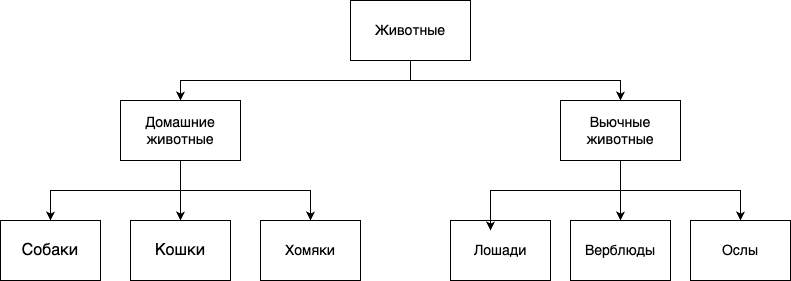

The diagram above was exported from draw.io. Its source (the exported page's mxGraphModel, read from the mxfile embedded in the PNG):
<mxGraphModel dx="954" dy="496" grid="1" gridSize="10" guides="1" tooltips="1" connect="1" arrows="1" fold="1" page="1" pageScale="1" pageWidth="827" pageHeight="1169" math="0" shadow="0">
  <root>
    <mxCell id="0" />
    <mxCell id="1" parent="0" />
    <mxCell id="qoZJ_qz9WfqJHTjQ2f8B-10" style="edgeStyle=orthogonalEdgeStyle;rounded=0;orthogonalLoop=1;jettySize=auto;html=1;exitX=0.5;exitY=1;exitDx=0;exitDy=0;entryX=0.5;entryY=0;entryDx=0;entryDy=0;" edge="1" parent="1" source="qoZJ_qz9WfqJHTjQ2f8B-1" target="qoZJ_qz9WfqJHTjQ2f8B-2">
      <mxGeometry relative="1" as="geometry" />
    </mxCell>
    <mxCell id="qoZJ_qz9WfqJHTjQ2f8B-1" value="&lt;font style=&quot;font-size: 14px;&quot;&gt;Животные&lt;/font&gt;" style="rounded=0;whiteSpace=wrap;html=1;" vertex="1" parent="1">
      <mxGeometry x="370" y="40" width="120" height="60" as="geometry" />
    </mxCell>
    <mxCell id="qoZJ_qz9WfqJHTjQ2f8B-12" style="edgeStyle=orthogonalEdgeStyle;rounded=0;orthogonalLoop=1;jettySize=auto;html=1;exitX=0.5;exitY=1;exitDx=0;exitDy=0;entryX=0.5;entryY=0;entryDx=0;entryDy=0;" edge="1" parent="1" source="qoZJ_qz9WfqJHTjQ2f8B-2" target="qoZJ_qz9WfqJHTjQ2f8B-4">
      <mxGeometry relative="1" as="geometry" />
    </mxCell>
    <mxCell id="qoZJ_qz9WfqJHTjQ2f8B-13" style="edgeStyle=orthogonalEdgeStyle;rounded=0;orthogonalLoop=1;jettySize=auto;html=1;exitX=0.5;exitY=1;exitDx=0;exitDy=0;" edge="1" parent="1" source="qoZJ_qz9WfqJHTjQ2f8B-2" target="qoZJ_qz9WfqJHTjQ2f8B-5">
      <mxGeometry relative="1" as="geometry" />
    </mxCell>
    <mxCell id="qoZJ_qz9WfqJHTjQ2f8B-14" style="edgeStyle=orthogonalEdgeStyle;rounded=0;orthogonalLoop=1;jettySize=auto;html=1;exitX=0.5;exitY=1;exitDx=0;exitDy=0;entryX=0.5;entryY=0;entryDx=0;entryDy=0;" edge="1" parent="1" source="qoZJ_qz9WfqJHTjQ2f8B-2" target="qoZJ_qz9WfqJHTjQ2f8B-6">
      <mxGeometry relative="1" as="geometry" />
    </mxCell>
    <mxCell id="qoZJ_qz9WfqJHTjQ2f8B-2" value="&lt;font style=&quot;font-size: 14px;&quot;&gt;Домашние животные&lt;/font&gt;" style="rounded=0;whiteSpace=wrap;html=1;" vertex="1" parent="1">
      <mxGeometry x="140" y="140" width="120" height="60" as="geometry" />
    </mxCell>
    <mxCell id="qoZJ_qz9WfqJHTjQ2f8B-16" style="edgeStyle=orthogonalEdgeStyle;rounded=0;orthogonalLoop=1;jettySize=auto;html=1;exitX=0.5;exitY=1;exitDx=0;exitDy=0;" edge="1" parent="1" source="qoZJ_qz9WfqJHTjQ2f8B-3" target="qoZJ_qz9WfqJHTjQ2f8B-8">
      <mxGeometry relative="1" as="geometry" />
    </mxCell>
    <mxCell id="qoZJ_qz9WfqJHTjQ2f8B-17" style="edgeStyle=orthogonalEdgeStyle;rounded=0;orthogonalLoop=1;jettySize=auto;html=1;exitX=0.5;exitY=1;exitDx=0;exitDy=0;" edge="1" parent="1" source="qoZJ_qz9WfqJHTjQ2f8B-3" target="qoZJ_qz9WfqJHTjQ2f8B-9">
      <mxGeometry relative="1" as="geometry" />
    </mxCell>
    <mxCell id="qoZJ_qz9WfqJHTjQ2f8B-3" value="&lt;font style=&quot;font-size: 14px;&quot;&gt;Вьючные животные&lt;/font&gt;" style="rounded=0;whiteSpace=wrap;html=1;" vertex="1" parent="1">
      <mxGeometry x="580" y="140" width="120" height="60" as="geometry" />
    </mxCell>
    <mxCell id="qoZJ_qz9WfqJHTjQ2f8B-4" value="&lt;font size=&quot;3&quot;&gt;Собаки&lt;/font&gt;" style="rounded=0;whiteSpace=wrap;html=1;" vertex="1" parent="1">
      <mxGeometry x="20" y="260" width="100" height="60" as="geometry" />
    </mxCell>
    <mxCell id="qoZJ_qz9WfqJHTjQ2f8B-5" value="&lt;font size=&quot;3&quot;&gt;Кошки&lt;/font&gt;" style="rounded=0;whiteSpace=wrap;html=1;" vertex="1" parent="1">
      <mxGeometry x="150" y="260" width="100" height="60" as="geometry" />
    </mxCell>
    <mxCell id="qoZJ_qz9WfqJHTjQ2f8B-6" value="&lt;font style=&quot;font-size: 14px;&quot;&gt;Хомяки&lt;/font&gt;" style="rounded=0;whiteSpace=wrap;html=1;" vertex="1" parent="1">
      <mxGeometry x="280" y="260" width="100" height="60" as="geometry" />
    </mxCell>
    <mxCell id="qoZJ_qz9WfqJHTjQ2f8B-7" value="&lt;font style=&quot;font-size: 14px;&quot;&gt;Лошади&lt;/font&gt;" style="rounded=0;whiteSpace=wrap;html=1;" vertex="1" parent="1">
      <mxGeometry x="470" y="260" width="100" height="60" as="geometry" />
    </mxCell>
    <mxCell id="qoZJ_qz9WfqJHTjQ2f8B-8" value="&lt;font style=&quot;font-size: 14px;&quot;&gt;Верблюды&lt;/font&gt;" style="rounded=0;whiteSpace=wrap;html=1;" vertex="1" parent="1">
      <mxGeometry x="590" y="260" width="100" height="60" as="geometry" />
    </mxCell>
    <mxCell id="qoZJ_qz9WfqJHTjQ2f8B-9" value="&lt;font style=&quot;font-size: 14px;&quot;&gt;Ослы&lt;/font&gt;" style="rounded=0;whiteSpace=wrap;html=1;" vertex="1" parent="1">
      <mxGeometry x="710" y="260" width="100" height="60" as="geometry" />
    </mxCell>
    <mxCell id="qoZJ_qz9WfqJHTjQ2f8B-11" style="edgeStyle=orthogonalEdgeStyle;rounded=0;orthogonalLoop=1;jettySize=auto;html=1;exitX=0.5;exitY=1;exitDx=0;exitDy=0;entryX=0.5;entryY=0;entryDx=0;entryDy=0;" edge="1" parent="1" source="qoZJ_qz9WfqJHTjQ2f8B-1" target="qoZJ_qz9WfqJHTjQ2f8B-3">
      <mxGeometry relative="1" as="geometry" />
    </mxCell>
    <mxCell id="qoZJ_qz9WfqJHTjQ2f8B-15" style="edgeStyle=orthogonalEdgeStyle;rounded=0;orthogonalLoop=1;jettySize=auto;html=1;exitX=0.5;exitY=1;exitDx=0;exitDy=0;entryX=0.4;entryY=0.167;entryDx=0;entryDy=0;entryPerimeter=0;" edge="1" parent="1" source="qoZJ_qz9WfqJHTjQ2f8B-3" target="qoZJ_qz9WfqJHTjQ2f8B-7">
      <mxGeometry relative="1" as="geometry" />
    </mxCell>
  </root>
</mxGraphModel>